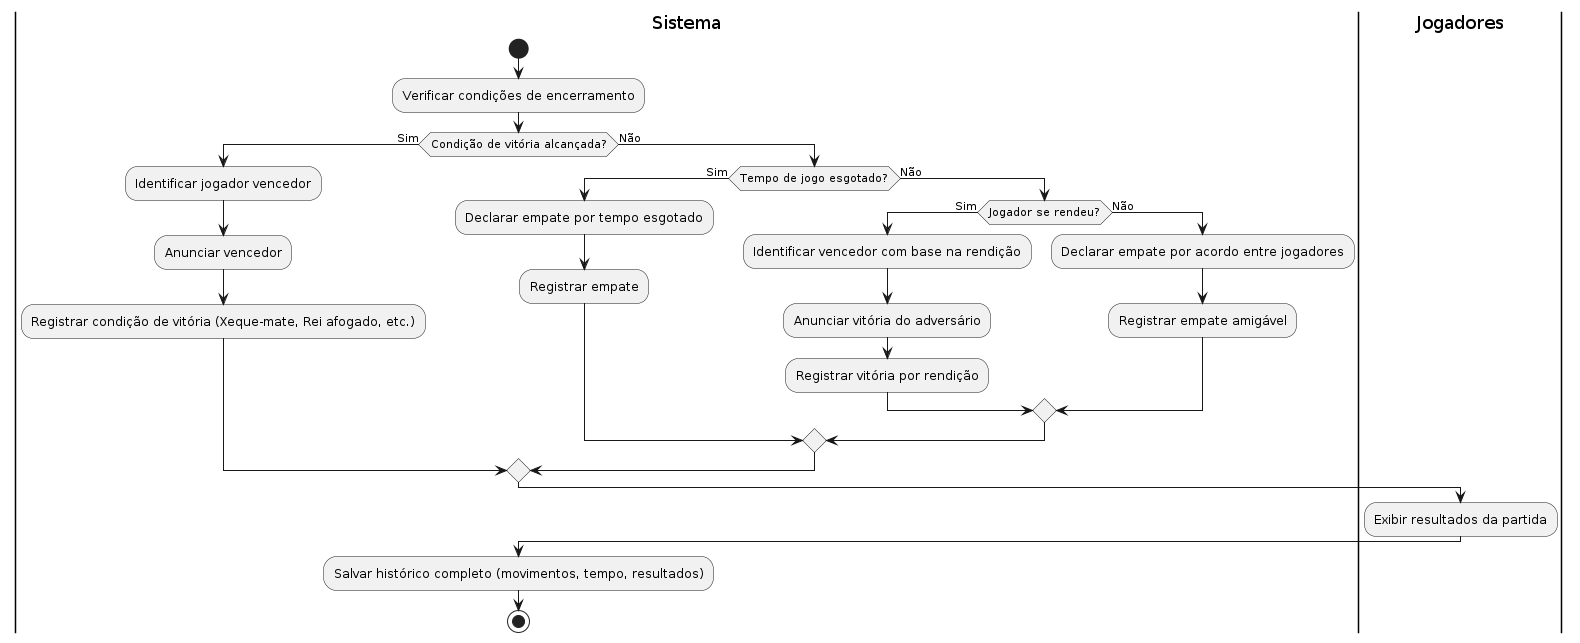

The diagram above was rendered by PlantUML. Its source (embedded in the PNG):
@startuml diagramaAtividades3
|Sistema|
start
:Verificar condições de encerramento;

if (Condição de vitória alcançada?) then (Sim)
  |Sistema|
  :Identificar jogador vencedor;
  :Anunciar vencedor;
  :Registrar condição de vitória (Xeque-mate, Rei afogado, etc.);
else (Não)
  if (Tempo de jogo esgotado?) then (Sim)
    |Sistema|
    :Declarar empate por tempo esgotado;
    :Registrar empate;
  else (Não)
    if (Jogador se rendeu?) then (Sim)
      |Sistema|
      :Identificar vencedor com base na rendição;
      :Anunciar vitória do adversário;
      :Registrar vitória por rendição;
    else (Não)
      |Sistema|
      :Declarar empate por acordo entre jogadores;
      :Registrar empate amigável;
    endif
  endif
endif

|Jogadores|
:Exibir resultados da partida;
|Sistema|
:Salvar histórico completo (movimentos, tempo, resultados);

stop
@enduml